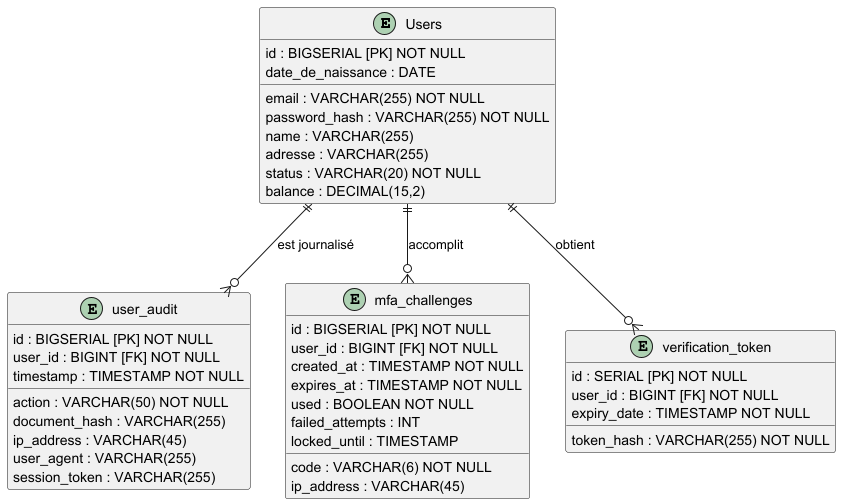

The diagram above was rendered by PlantUML. Its source (embedded in the PNG):
@startuml
' ERD Auth-Service
entity "Users" as user {
  id : BIGSERIAL [PK] NOT NULL
  email : VARCHAR(255) NOT NULL
  password_hash : VARCHAR(255) NOT NULL
  name : VARCHAR(255)
  adresse : VARCHAR(255)
  date_de_naissance : DATE
  status : VARCHAR(20) NOT NULL
  balance : DECIMAL(15,2)
}
entity "user_audit" as audit {
  id : BIGSERIAL [PK] NOT NULL
  user_id : BIGINT [FK] NOT NULL
  action : VARCHAR(50) NOT NULL
  timestamp : TIMESTAMP NOT NULL
  document_hash : VARCHAR(255)
  ip_address : VARCHAR(45)
  user_agent : VARCHAR(255)
  session_token : VARCHAR(255)
}
entity "mfa_challenges" as mfa {
  id : BIGSERIAL [PK] NOT NULL
  user_id : BIGINT [FK] NOT NULL
  code : VARCHAR(6) NOT NULL
  created_at : TIMESTAMP NOT NULL
  expires_at : TIMESTAMP NOT NULL
  used : BOOLEAN NOT NULL
  ip_address : VARCHAR(45)
  failed_attempts : INT
  locked_until : TIMESTAMP
}
entity "verification_token" as vtoken {
  id : SERIAL [PK] NOT NULL
  user_id : BIGINT [FK] NOT NULL
  token_hash : VARCHAR(255) NOT NULL
  expiry_date : TIMESTAMP NOT NULL
}
user ||--o{ audit : "est journalisé"
user ||--o{ mfa : "accomplit"
user ||--o{ vtoken : "obtient"
@enduml